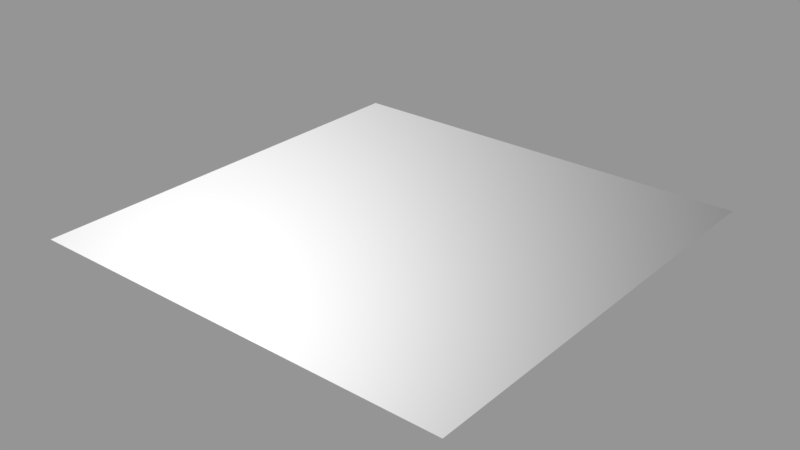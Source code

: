 # Source: paneling01_03.blend  (saved by Blender 2.78.0; exported with 4.5.12 LTS)
import bpy
from mathutils import Matrix  # noqa: F401  (used for matrix-valued properties, if any)

bpy.ops.wm.read_factory_settings(use_empty=True)
scene = bpy.context.scene
scene.name = 'Scene'

# ---- collections
col_collection_1 = bpy.data.collections.new('Collection 1'); scene.collection.children.link(col_collection_1)

# ---- images (referenced by path relative to the original .blend; pixels are not part of the script)
import os
ASSET_DIR = os.environ.get("B2B_ASSET_DIR", "")  # directory of the original .blend (textures are referenced by path, not embedded)
HERE = os.path.dirname(os.path.abspath(__file__))  # packed textures are extracted next to this script under _unpacked/

def load_image(name, relpath, width, height, colorspace="sRGB"):
    """Load a texture the original file referenced (path relative to the .blend, or extracted next to this script)."""
    p = next((c for c in (os.path.join(HERE, relpath), os.path.join(ASSET_DIR, relpath)) if relpath and os.path.exists(c)), "")
    if p:
        img = bpy.data.images.load(p, check_existing=True)
        img.name = name
    else:  # same state as the original file: an image datablock whose file is absent (Cycles renders it pink)
        img = bpy.data.images.new(name, width, height)
        img.source = "FILE"
        img.filepath = "//" + (relpath or name)
    img.colorspace_settings.name = colorspace
    return img
img_paneling01_03_mat2_alpha_png = load_image('paneling01_03_mat2_alpha.png', 'textures/paneling01_03_mat2_alpha.png', 1024, 1024, 'Non-Color')
img_paneling01_03_ao_curv_height_png = load_image('paneling01_03_ao_curv_height.png', 'textures/paneling01_03_ao_curv_height.png', 1024, 1024, 'Non-Color')
img_paneling01_03_nrm_alpha_png = load_image('paneling01_03_nrm_alpha.png', 'textures/paneling01_03_nrm_alpha.png', 1024, 1024, 'Non-Color')

# ---- materials (node trees are filled in below, after node groups)
mat_paneling01_03 = bpy.data.materials.new('paneling01_03')
mat_paneling01_03.alpha_threshold = 0.0
mat_paneling01_03.roughness = 0.5

# ---- node groups
ng_decal_panel_group = bpy.data.node_groups.new('Decal Panel Group', 'ShaderNodeTree')
_s = ng_decal_panel_group.interface.new_socket(name='Shader', in_out='OUTPUT', socket_type='NodeSocketShader')
_s = ng_decal_panel_group.interface.new_socket(name='Material 1 Color', in_out='INPUT', socket_type='NodeSocketColor')
_s.default_value = (0.35, 0.35, 0.35, 1.0)
_s = ng_decal_panel_group.interface.new_socket(name='Material 2 Color', in_out='INPUT', socket_type='NodeSocketColor')
_s.default_value = (0.35, 0.35, 0.35, 1.0)
_s = ng_decal_panel_group.interface.new_socket(name='Material 1 Roughness', in_out='INPUT', socket_type='NodeSocketFloat')
_s.subtype = 'FACTOR'
_s.default_value = 0.2
_s.min_value = 0.0
_s.max_value = 1.0
_s = ng_decal_panel_group.interface.new_socket(name='Material 2 Roughness', in_out='INPUT', socket_type='NodeSocketFloat')
_s.subtype = 'FACTOR'
_s.default_value = 0.2
_s.min_value = 0.0
_s.max_value = 1.0
_s = ng_decal_panel_group.interface.new_socket(name='Normal Map', in_out='INPUT', socket_type='NodeSocketColor')
_s.default_value = (0.5, 0.5, 1.0, 1.0)
_s = ng_decal_panel_group.interface.new_socket(name='Normal Strength', in_out='INPUT', socket_type='NodeSocketFloat')
_s.default_value = 1.0
_s.min_value = 0.0
_s.max_value = 10.0
_s = ng_decal_panel_group.interface.new_socket(name='AO + Curvature + Height Map', in_out='INPUT', socket_type='NodeSocketColor')
_s.default_value = (0.8, 0.8, 0.8, 1.0)
_s = ng_decal_panel_group.interface.new_socket(name='Decal Alpha', in_out='INPUT', socket_type='NodeSocketFloat')
_s.subtype = 'FACTOR'
_s.default_value = 1.0
_s.min_value = 0.0
_s.max_value = 1.0
_s = ng_decal_panel_group.interface.new_socket(name='Material 2 Alpha', in_out='INPUT', socket_type='NodeSocketFloat')
_s.subtype = 'FACTOR'
_s.default_value = 1.0
_s.min_value = 0.0
_s.max_value = 1.0
_s = ng_decal_panel_group.interface.new_socket(name='AO Strength', in_out='INPUT', socket_type='NodeSocketFloat')
_s.subtype = 'FACTOR'
_s.default_value = 1.0
_s.min_value = 0.0
_s.max_value = 1.0
_s = ng_decal_panel_group.interface.new_socket(name='Edge Highlights', in_out='INPUT', socket_type='NodeSocketFloat')
_s.subtype = 'FACTOR'
_s.default_value = 0.5
_s.min_value = 0.0
_s.max_value = 1.0
_N = ng_decal_panel_group.nodes; _L = ng_decal_panel_group.links
n0 = _N.new('ShaderNodeBsdfAnisotropic'); n0.name = 'Glossy BSDF'; n0.location = (242, 28)
n0.distribution = 'GGX'
n1 = _N.new('ShaderNodeBsdfAnisotropic'); n1.name = 'Glossy BSDF.001'; n1.location = (238, -142)
n1.distribution = 'GGX'
n2 = _N.new('ShaderNodeMix'); n2.name = 'Mix'; n2.location = (-486, 119)
n2.hide = True
n2.data_type = 'RGBA'
n2.blend_type = 'MULTIPLY'
n3 = _N.new('ShaderNodeMix'); n3.name = 'Mix.001'; n3.location = (-323, 77)
n3.hide = True
n3.data_type = 'RGBA'
n3.blend_type = 'OVERLAY'
n4 = _N.new('ShaderNodeMix'); n4.name = 'Mix.002'; n4.location = (-487, 12)
n4.hide = True
n4.data_type = 'RGBA'
n4.blend_type = 'MULTIPLY'
n5 = _N.new('ShaderNodeMix'); n5.name = 'Mix.003'; n5.location = (-326, -24)
n5.hide = True
n5.data_type = 'RGBA'
n5.blend_type = 'OVERLAY'
n6 = _N.new('ShaderNodeSeparateColor'); n6.name = 'Separate RGB'; n6.location = (-681, -139)
n6.hide = True
n7 = _N.new('ShaderNodeNormalMap'); n7.name = 'Normal Map'; n7.location = (-178, -110)
n7.hide = True
n8 = _N.new('ShaderNodeMixShader'); n8.name = 'Mix Shader.001'; n8.location = (517, -81)
n9 = _N.new('ShaderNodeMixShader'); n9.name = 'Mix Shader'; n9.location = (756, -219)
n10 = _N.new('ShaderNodeInvert'); n10.name = 'Invert'; n10.location = (575, -263)
n10.hide = True
n11 = _N.new('NodeGroupOutput'); n11.name = 'Group Output'; n11.location = (1069, -190)
n12 = _N.new('ShaderNodeBsdfTransparent'); n12.name = 'Transparent BSDF'; n12.location = (517, -357)
n13 = _N.new('NodeGroupInput'); n13.name = 'Group Input'; n13.location = (-1044, 45)
n13.width = 215
n14 = _N.new('ShaderNodeMath'); n14.name = 'Math'; n14.location = (0, 0)
n14.operation = 'POWER'
n15 = _N.new('ShaderNodeMath'); n15.name = 'Math.001'; n15.location = (0, 0)
n15.operation = 'POWER'
_L.new(n13.outputs[4], n7.inputs[1])
_L.new(n7.outputs[0], n0.inputs[4])
_L.new(n12.outputs[0], n9.inputs[2])
_L.new(n9.outputs[0], n11.inputs[0])
_L.new(n13.outputs[6], n6.inputs[0])
_L.new(n13.outputs[0], n2.inputs[6])
_L.new(n6.outputs[0], n2.inputs[7])
_L.new(n2.outputs[2], n3.inputs[6])
_L.new(n3.outputs[2], n0.inputs[0])
_L.new(n6.outputs[1], n3.inputs[7])
_L.new(n13.outputs[9], n2.inputs[0])
_L.new(n13.outputs[10], n3.inputs[0])
_L.new(n13.outputs[5], n7.inputs[0])
_L.new(n7.outputs[0], n1.inputs[4])
_L.new(n4.outputs[2], n5.inputs[6])
_L.new(n13.outputs[9], n4.inputs[0])
_L.new(n6.outputs[0], n4.inputs[7])
_L.new(n13.outputs[1], n4.inputs[6])
_L.new(n6.outputs[1], n5.inputs[7])
_L.new(n13.outputs[10], n5.inputs[0])
_L.new(n5.outputs[2], n1.inputs[0])
_L.new(n0.outputs[0], n8.inputs[1])
_L.new(n1.outputs[0], n8.inputs[2])
_L.new(n8.outputs[0], n9.inputs[1])
_L.new(n13.outputs[8], n8.inputs[0])
_L.new(n10.outputs[0], n9.inputs[0])
_L.new(n13.outputs[7], n10.inputs[1])
_L.new(n13.outputs[3], n14.inputs[0])
_L.new(n14.outputs[0], n1.inputs[1])
_L.new(n13.outputs[2], n15.inputs[0])
_L.new(n15.outputs[0], n0.inputs[1])
n11.is_active_output = True

# ---- material node trees
mat_paneling01_03.use_nodes = True; mat_paneling01_03.node_tree.nodes.clear()
_N = mat_paneling01_03.node_tree.nodes; _L = mat_paneling01_03.node_tree.links
n0 = _N.new('ShaderNodeOutputMaterial'); n0.name = 'Material Output'; n0.location = (188, 348)
n1 = _N.new('ShaderNodeGroup'); n1.name = 'Group'; n1.location = (-205, 387)
n1.width = 227
n1.node_tree = ng_decal_panel_group
n1.inputs[2].default_value = 0.2
n1.inputs[3].default_value = 0.2
n1.inputs[5].default_value = 1.0
n1.inputs[9].default_value = 1.0
n1.inputs[10].default_value = 0.5
n2 = _N.new('ShaderNodeRGB'); n2.name = 'RGB'; n2.location = (-752, 561)
n2.outputs[0].default_value = (0.35, 0.35, 0.35, 1.0)
n3 = _N.new('ShaderNodeTexImage'); n3.name = 'Image Texture.002'; n3.location = (-742, -183)
n3.width = 301
n3.image = img_paneling01_03_mat2_alpha_png
n4 = _N.new('ShaderNodeTexImage'); n4.name = 'Image Texture.001'; n4.location = (-745, 82)
n4.width = 301
n4.image = img_paneling01_03_ao_curv_height_png
n5 = _N.new('ShaderNodeTexImage'); n5.name = 'Image Texture'; n5.location = (-740, 348)
n5.width = 295
n5.image = img_paneling01_03_nrm_alpha_png
n6 = _N.new('ShaderNodeRGB'); n6.name = 'RGB.001'; n6.location = (-582, 560)
n6.outputs[0].default_value = (0.35, 0.35, 0.35, 1.0)
_L.new(n5.outputs[0], n1.inputs[4])
_L.new(n1.outputs[0], n0.inputs[0])
_L.new(n4.outputs[0], n1.inputs[6])
_L.new(n5.outputs[1], n1.inputs[7])
_L.new(n3.outputs[0], n1.inputs[8])
_L.new(n2.outputs[0], n1.inputs[0])
_L.new(n6.outputs[0], n1.inputs[1])
n0.is_active_output = True

# ---- meshes
me_cube_001 = bpy.data.meshes.new('Cube.001')
me_cube_001.from_pydata([(-0.0745, -0.0745, 0.0), (-0.0745, 0.0745, 0.0), (0.0745, -0.0745, 0.0), (0.0745, 0.0745, 0.0)], [], [(3, 1, 0, 2)])
_uv = me_cube_001.uv_layers.new(name='UVMap')
_uv.uv.foreach_set('vector', [1.0, 1.0, 0.0, 1.0, 5.96e-08, 0.0, 1.0, 0.0])
me_cube_001.materials.append(mat_paneling01_03)
me_cube_001.use_remesh_preserve_volume = False
me_cube_001.use_remesh_preserve_attributes = False
me_cube_001.use_mirror_vertex_groups = False
me_cube_001.auto_texspace = False
me_cube_001.update()

# ---- objects
ob_panel_decal01_03 = bpy.data.objects.new('panel_decal01_03', me_cube_001)

# ---- transforms, parenting, visibility, modifiers, constraints
ob_panel_decal01_03.location = (0.0, 0.0, 0.0)
ob_panel_decal01_03.visible_shadow = False
ob_panel_decal01_03.show_wire = True
ob_panel_decal01_03.show_all_edges = True
ob_panel_decal01_03.lineart.crease_threshold = 0.0
_m = ob_panel_decal01_03.modifiers.new('Displace', 'DISPLACE')
_m.mid_level = 0.9999

# ---- collection membership
col_collection_1.objects.link(ob_panel_decal01_03)

# ---- scene / render settings (as saved in the file)
scene.frame_start = 0; scene.frame_end = 250; scene.frame_set(0)
scene.render.engine = 'CYCLES'
scene.render.dither_intensity = 0.0
scene.render.film_transparent = True
scene.cycles.use_denoising = False
scene.cycles.samples = 64
scene.cycles.sampling_pattern = 'TABULATED_SOBOL'
scene.cycles.light_sampling_threshold = 0.0
scene.cycles.use_adaptive_sampling = False
scene.cycles.use_light_tree = False
scene.cycles.blur_glossy = 0.0
scene.cycles.sample_clamp_indirect = 0.0
scene.view_settings.view_transform = 'Standard'
bpy.context.view_layer.update()

# ---- added for rendering (the .blend has no active camera and no usable light): camera, sun + grey world if the file has none
cam_auto = bpy.data.cameras.new('AutoCamera')
cam_auto.lens = 50.0
cam_auto.sensor_width = 36.0
cam_auto.clip_end = 1000.0
ob_auto_camera = bpy.data.objects.new('AutoCamera', cam_auto)
scene.collection.objects.link(ob_auto_camera)
ob_auto_camera.location = (0.194961, -0.233954, 0.156069)
ob_auto_camera.rotation_euler = (1.09748, -7.21219e-08, 0.694738)
scene.camera = ob_auto_camera
light_auto_sun = bpy.data.lights.new('AutoSun', 'SUN')
light_auto_sun.energy = 3.0
light_auto_sun.angle = 0.0523599
ob_auto_sun = bpy.data.objects.new('AutoSun', light_auto_sun)
scene.collection.objects.link(ob_auto_sun)
ob_auto_sun.rotation_euler = (0.872665, 0.174533, 0.523599)
if scene.world is None:
    world_auto = bpy.data.worlds.new('AutoWorld')
    world_auto.color = (0.3, 0.3, 0.3)
    scene.world = world_auto
bpy.context.view_layer.update()

